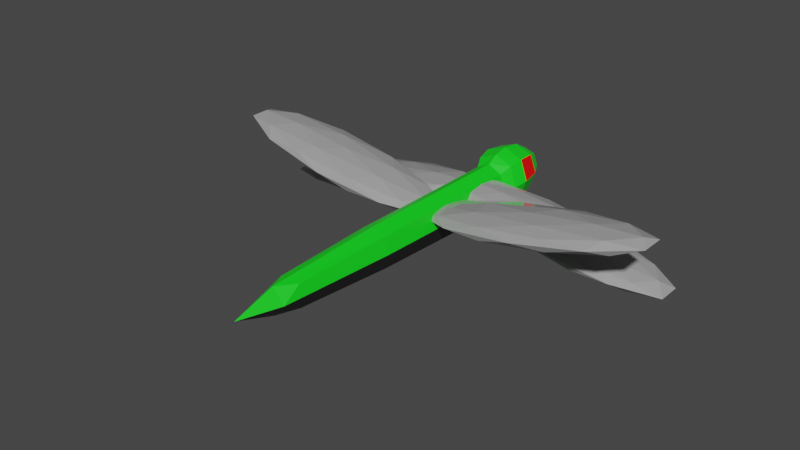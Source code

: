 # Source: Dragonfly.blend  (saved by Blender 3.0.42; exported with 4.5.12 LTS)
import bpy
from mathutils import Matrix  # noqa: F401  (used for matrix-valued properties, if any)

bpy.ops.wm.read_factory_settings(use_empty=True)
scene = bpy.context.scene
scene.name = 'Scene'

# ---- collections
col_collection = bpy.data.collections.new('Collection'); scene.collection.children.link(col_collection)

# ---- materials (node trees are filled in below, after node groups)
mat_black = bpy.data.materials.new('black')
mat_black.alpha_threshold = 0.0
mat_black.use_transparent_shadow = False
mat_black.line_color = (0.0, 0.0, 0.0, 1.0)
mat_green = bpy.data.materials.new('green')
mat_green.use_transparent_shadow = False
mat_red = bpy.data.materials.new('red')
mat_red.use_transparent_shadow = False
mat_wing = bpy.data.materials.new('wing')
mat_wing.use_transparent_shadow = False

# ---- material node trees
mat_black.use_nodes = True; mat_black.node_tree.nodes.clear()
_N = mat_black.node_tree.nodes; _L = mat_black.node_tree.links
n0 = _N.new('ShaderNodeOutputMaterial'); n0.name = 'Material Output'; n0.location = (300, 300)
n1 = _N.new('ShaderNodeBsdfPrincipled'); n1.name = 'Principled BSDF'; n1.location = (10, 300)
n1.distribution = 'GGX'
n1.subsurface_method = 'RANDOM_WALK_SKIN'
n1.inputs[0].default_value = (0.01298, 0.01298, 0.01298, 1.0)
n1.inputs[2].default_value = 0.4
n1.inputs[3].default_value = 1.45
n1.inputs[27].default_value = (0.0, 0.0, 0.0, 1.0)
n1.inputs[28].default_value = 1.0
_L.new(n1.outputs[0], n0.inputs[0])
n0.is_active_output = True
mat_green.use_nodes = True; mat_green.node_tree.nodes.clear()
_N = mat_green.node_tree.nodes; _L = mat_green.node_tree.links
n0 = _N.new('ShaderNodeBsdfPrincipled'); n0.name = 'Principled BSDF'; n0.location = (10, 300)
n0.distribution = 'GGX'
n0.subsurface_method = 'RANDOM_WALK_SKIN'
n0.inputs[0].default_value = (0.004979, 0.8, 0.01235, 1.0)
n0.inputs[3].default_value = 1.45
n0.inputs[27].default_value = (0.0, 0.0, 0.0, 1.0)
n0.inputs[28].default_value = 1.0
n1 = _N.new('ShaderNodeOutputMaterial'); n1.name = 'Material Output'; n1.location = (300, 300)
_L.new(n0.outputs[0], n1.inputs[0])
n1.is_active_output = True
mat_red.use_nodes = True; mat_red.node_tree.nodes.clear()
_N = mat_red.node_tree.nodes; _L = mat_red.node_tree.links
n0 = _N.new('ShaderNodeBsdfPrincipled'); n0.name = 'Principled BSDF'; n0.location = (10, 300)
n0.distribution = 'GGX'
n0.subsurface_method = 'RANDOM_WALK_SKIN'
n0.inputs[0].default_value = (1.0, 0.0, 0.0003228, 1.0)
n0.inputs[3].default_value = 1.45
n0.inputs[27].default_value = (0.0, 0.0, 0.0, 1.0)
n0.inputs[28].default_value = 1.0
n1 = _N.new('ShaderNodeOutputMaterial'); n1.name = 'Material Output'; n1.location = (300, 300)
_L.new(n0.outputs[0], n1.inputs[0])
n1.is_active_output = True
mat_wing.use_nodes = True; mat_wing.node_tree.nodes.clear()
_N = mat_wing.node_tree.nodes; _L = mat_wing.node_tree.links
n0 = _N.new('ShaderNodeBsdfPrincipled'); n0.name = 'Principled BSDF'; n0.location = (10, 300)
n0.distribution = 'GGX'
n0.subsurface_method = 'RANDOM_WALK_SKIN'
n0.inputs[0].default_value = (0.3626, 0.3626, 0.3626, 1.0)
n0.inputs[2].default_value = 0.0
n0.inputs[3].default_value = 1.45
n0.inputs[27].default_value = (0.0, 0.0, 0.0, 1.0)
n0.inputs[28].default_value = 1.0
n1 = _N.new('ShaderNodeOutputMaterial'); n1.name = 'Material Output'; n1.location = (300, 300)
_L.new(n0.outputs[0], n1.inputs[0])
n1.is_active_output = True

# ---- world
world_world = bpy.data.worlds.new('World'); scene.world = world_world
world_world.use_nodes = True; world_world.node_tree.nodes.clear()
_N = world_world.node_tree.nodes; _L = world_world.node_tree.links
n0 = _N.new('ShaderNodeOutputWorld'); n0.name = 'World Output'; n0.location = (300, 300)
n1 = _N.new('ShaderNodeBackground'); n1.name = 'Background'; n1.location = (10, 300)
n1.inputs[0].default_value = (0.05088, 0.05088, 0.05088, 1.0)
_L.new(n1.outputs[0], n0.inputs[0])
n0.is_active_output = True
world_world.color = (0.05088, 0.05088, 0.05088)
world_world.use_sun_shadow = False
world_world.sun_shadow_jitter_overblur = 0.0

# ---- meshes
me_cube = bpy.data.meshes.new('Cube')
me_cube.from_pydata([(0.1728, 4.404, 0.1389), (0.1728, 4.404, -0.3423), (0.1296, 0.9065, 0.1211), (0.1296, 0.9065, -0.172), (-0.1728, 4.404, 0.1389), (-0.1728, 4.404, -0.3423), (-0.1296, 0.9065, 0.1211), (-0.1296, 0.9065, -0.172), (0.1603, 5.169, -0.1603), (-0.1603, 5.169, -0.1603), (0.1603, 5.169, 0.1603), (-0.1603, 5.169, 0.1603), (-0.2548, 4.732, 0.2491), (-0.2548, 4.732, -0.283), (0.2548, 4.732, -0.283), (0.2548, 4.732, 0.2491), (-0.1654, 2.22, -0.2556), (0.0, 4.404, -0.4325), (0.2376, 4.404, -0.1017), (-0.158, 0.6511, -0.01985), (0.158, 0.6511, -0.01985), (-0.2376, 4.404, -0.1017), (4.657e-10, 0.6511, 0.1554), (0.1654, 2.22, 0.1475), (0.0, 0.6511, -0.195), (-0.1654, 2.22, 0.1475), (0.0, 4.404, 0.2292), (0.1654, 2.22, -0.2556), (-1.164e-09, 5.206, -0.1892), (0.1892, 5.206, 6.985e-10), (-0.1892, 5.206, -2.328e-10), (9.313e-10, 5.206, 0.1892), (-0.2258, 4.988, 0.2251), (-0.2291, 4.542, -0.3174), (0.2291, 4.542, -0.3174), (0.2258, 4.988, 0.2251), (-0.2291, 4.542, 0.2115), (-0.2258, 4.988, -0.2293), (0.2258, 4.988, -0.2293), (0.2291, 4.542, 0.2115), (0.3503, 4.732, -0.01695), (3.725e-09, 4.732, 0.3489), (-2.328e-09, 4.732, -0.3828), (-0.3503, 4.732, -0.01695), (2.794e-09, 2.195, 0.2231), (3.492e-09, 0.115, -0.00816), (-0.2276, 2.195, -0.05351), (-3.027e-09, 2.195, -0.3301), (0.2276, 2.195, -0.05351), (-0.3093, 4.992, -0.002118), (-2.095e-09, 5.284, 1.863e-09), (1.863e-09, 4.992, -0.3134), (2.328e-10, 4.992, 0.3092), (0.3093, 4.992, -0.002118), (0.3151, 4.542, -0.05296), (9.313e-10, 4.542, 0.3107), (9.313e-10, 4.542, -0.4166), (-0.3151, 4.542, -0.05296)], [], [(0, 26, 44, 23), (26, 4, 25, 44), (44, 25, 6, 22), (23, 44, 22, 2), (3, 20, 45, 24), (20, 2, 22, 45), (45, 22, 6, 19), (24, 45, 19, 7), (7, 19, 46, 16), (19, 6, 25, 46), (46, 25, 4, 21), (16, 46, 21, 5), (5, 17, 47, 16), (17, 1, 27, 47), (47, 27, 3, 24), (16, 47, 24, 7), (1, 18, 48, 27), (18, 0, 23, 48), (48, 23, 2, 20), (27, 48, 20, 3), (13, 43, 49, 37), (43, 12, 32, 49), (49, 32, 11, 30), (37, 49, 30, 9), (9, 30, 50, 28), (30, 11, 31, 50), (50, 31, 10, 29), (28, 50, 29, 8), (14, 42, 51, 38), (42, 13, 37, 51), (51, 37, 9, 28), (38, 51, 28, 8), (12, 41, 52, 32), (41, 15, 35, 52), (52, 35, 10, 31), (32, 52, 31, 11), (15, 40, 53, 35), (40, 14, 38, 53), (53, 38, 8, 29), (35, 53, 29, 10), (0, 18, 54, 39), (18, 1, 34, 54), (54, 34, 14, 40), (39, 54, 40, 15), (4, 26, 55, 36), (26, 0, 39, 55), (55, 39, 15, 41), (36, 55, 41, 12), (1, 17, 56, 34), (17, 5, 33, 56), (56, 33, 13, 42), (34, 56, 42, 14), (5, 21, 57, 33), (21, 4, 36, 57), (57, 36, 12, 43), (33, 57, 43, 13)])
me_cube.polygons.foreach_set('material_index', [1, 1, 1, 1, 0, 1, 1, 0, 0, 1, 1, 0, 0, 0, 0, 0, 0, 1, 1, 0, 1, 2, 1, 1, 1, 1, 1, 1, 1, 1, 1, 1, 1, 1, 1, 1, 2, 1, 1, 1, 1, 1, 1, 1, 1, 1, 1, 1, 0, 0, 0, 0, 1, 1, 1, 1])
_k = {(1, 17): 1.0, (5, 17): 1.0, (0, 18): 1.0, (1, 18): 1.0, (4, 21): 1.0, (5, 21): 1.0, (4, 26): 1.0, (0, 26): 1.0}
me_cube.attributes.new('crease_edge', 'FLOAT', 'EDGE').data.foreach_set('value', [_k.get((min(e.vertices), max(e.vertices)), 0.0) for e in me_cube.edges])
_uv = me_cube.uv_layers.new(name='UVMap')
_uv.uv.foreach_set('vector', [0.625, 0.5, 0.75, 0.5, 0.75, 0.625, 0.625, 0.625, 0.75, 0.5, 0.875, 0.5, 0.875, 0.625, 0.75, 0.625, 0.75, 0.625, 0.875, 0.625, 0.875, 0.75, 0.75, 0.75, 0.625, 0.625, 0.75, 0.625, 0.75, 0.75, 0.625, 0.75, 0.375, 0.75, 0.5, 0.75, 0.5, 0.875, 0.375, 0.875, 0.5, 0.75, 0.625, 0.75, 0.625, 0.875, 0.5, 0.875, 0.5, 0.875, 0.625, 0.875, 0.625, 1.0, 0.5, 1.0, 0.375, 0.875, 0.5, 0.875, 0.5, 1.0, 0.375, 1.0, 0.375, 0.0, 0.5, 0.0, 0.5, 0.125, 0.375, 0.125, 0.5, 0.0, 0.625, 0.0, 0.625, 0.125, 0.5, 0.125, 0.5, 0.125, 0.625, 0.125, 0.625, 0.25, 0.5, 0.25, 0.375, 0.125, 0.5, 0.125, 0.5, 0.25, 0.375, 0.25, 0.125, 0.5, 0.25, 0.5, 0.25, 0.625, 0.125, 0.625, 0.25, 0.5, 0.375, 0.5, 0.375, 0.625, 0.25, 0.625, 0.25, 0.625, 0.375, 0.625, 0.375, 0.75, 0.25, 0.75, 0.125, 0.625, 0.25, 0.625, 0.25, 0.75, 0.125, 0.75, 0.375, 0.5, 0.5, 0.5, 0.5, 0.625, 0.375, 0.625, 0.5, 0.5, 0.625, 0.5, 0.625, 0.625, 0.5, 0.625, 0.5, 0.625, 0.625, 0.625, 0.625, 0.75, 0.5, 0.75, 0.375, 0.625, 0.5, 0.625, 0.5, 0.75, 0.375, 0.75, 0.375, 0.25, 0.5, 0.25, 0.5, 0.2535, 0.375, 0.25, 0.5, 0.25, 0.625, 0.25, 0.625, 0.25, 0.5, 0.2535, 0.5, 0.2535, 0.625, 0.25, 0.625, 0.25, 0.5, 0.2847, 0.375, 0.25, 0.5, 0.2535, 0.5, 0.2847, 0.375, 0.25, 0.375, 0.25, 0.5, 0.2847, 0.5, 0.375, 0.375, 0.375, 0.5, 0.2847, 0.625, 0.25, 0.625, 0.375, 0.5, 0.375, 0.5, 0.375, 0.625, 0.375, 0.625, 0.5, 0.5, 0.4653, 0.375, 0.375, 0.5, 0.375, 0.5, 0.4653, 0.375, 0.5, 0.375, 0.5, 0.25, 0.5, 0.25, 0.5, 0.375, 0.4991, 0.25, 0.5, 0.125, 0.5, 0.125, 0.5, 0.25, 0.5, 0.25, 0.5, 0.125, 0.5, 0.125, 0.5, 0.25, 0.5, 0.375, 0.4991, 0.25, 0.5, 0.25, 0.5, 0.375, 0.5, 0.875, 0.5, 0.75, 0.5, 0.75, 0.5, 0.875, 0.5, 0.75, 0.5, 0.625, 0.5, 0.625, 0.4991, 0.75, 0.5, 0.75, 0.5, 0.625, 0.4991, 0.625, 0.5, 0.75, 0.5, 0.875, 0.5, 0.75, 0.5, 0.75, 0.5, 0.875, 0.5, 0.625, 0.5, 0.5, 0.5, 0.5, 0.4965, 0.625, 0.4991, 0.5, 0.5, 0.375, 0.5, 0.375, 0.4991, 0.5, 0.4965, 0.5, 0.4965, 0.375, 0.4991, 0.375, 0.5, 0.5, 0.4653, 0.625, 0.4991, 0.5, 0.4965, 0.5, 0.4653, 0.625, 0.5, 0.625, 0.5, 0.5, 0.5, 0.5, 0.5, 0.625, 0.5, 0.5, 0.5, 0.375, 0.5, 0.375, 0.5, 0.5, 0.5, 0.5, 0.5, 0.375, 0.5, 0.375, 0.5, 0.5, 0.5, 0.625, 0.5, 0.5, 0.5, 0.5, 0.5, 0.625, 0.5, 0.875, 0.5, 0.75, 0.5, 0.75, 0.5, 0.875, 0.5, 0.75, 0.5, 0.625, 0.5, 0.625, 0.5, 0.75, 0.5, 0.75, 0.5, 0.625, 0.5, 0.625, 0.5, 0.75, 0.5, 0.875, 0.5, 0.75, 0.5, 0.75, 0.5, 0.875, 0.5, 0.375, 0.5, 0.25, 0.5, 0.25, 0.5, 0.375, 0.5, 0.25, 0.5, 0.125, 0.5, 0.125, 0.5, 0.25, 0.5, 0.25, 0.5, 0.125, 0.5, 0.125, 0.5, 0.25, 0.5, 0.375, 0.5, 0.25, 0.5, 0.25, 0.5, 0.375, 0.5, 0.375, 0.25, 0.5, 0.25, 0.5, 0.25, 0.375, 0.25, 0.5, 0.25, 0.625, 0.25, 0.625, 0.25, 0.5, 0.25, 0.5, 0.25, 0.625, 0.25, 0.625, 0.25, 0.5, 0.25, 0.375, 0.25, 0.5, 0.25, 0.5, 0.25, 0.375, 0.25])
me_cube.materials.append(mat_black)
me_cube.materials.append(mat_green)
me_cube.materials.append(mat_red)
me_cube.use_remesh_preserve_volume = False
me_cube.use_remesh_preserve_attributes = False
me_cube.use_mirror_vertex_groups = False
me_cube.update()
me_icosphere = bpy.data.meshes.new('Icosphere')
me_icosphere.from_pydata([(0.7242, 0.04445, -0.3794), (1.448, -0.4813, 0.1734), (0.4478, -0.8062, 0.1734), (-0.1703, 0.04445, 0.1734), (0.4478, 0.8951, 0.1734), (1.448, 0.5702, 0.1734), (1.001, -0.8062, 1.068), (0.0005653, -0.4813, 1.068), (0.0005653, 0.5702, 1.068), (1.001, 0.8951, 1.068), (1.619, 0.04445, 1.068), (0.7242, 0.04445, 1.621), (0.5617, -0.4555, -0.23), (1.149, -0.2646, -0.23), (0.987, -0.7646, 0.09487), (1.575, 0.04445, 0.09487), (1.149, 0.3535, -0.23), (0.1984, 0.04445, -0.23), (0.03598, -0.4555, 0.09487), (0.5617, 0.5444, -0.23), (0.03598, 0.5444, 0.09487), (0.987, 0.8535, 0.09487), (1.675, -0.2646, 0.6206), (1.675, 0.3535, 0.6206), (0.7242, -0.9556, 0.6206), (1.312, -0.7646, 0.6206), (-0.2269, -0.2646, 0.6206), (0.1364, -0.7646, 0.6206), (0.1364, 0.8535, 0.6206), (-0.2269, 0.3535, 0.6206), (1.312, 0.8535, 0.6206), (0.7242, 1.044, 0.6206), (1.412, -0.4555, 1.146), (0.4613, -0.7646, 1.146), (-0.1265, 0.04445, 1.146), (0.4613, 0.8535, 1.146), (1.412, 0.5444, 1.146), (0.8866, -0.4555, 1.471), (1.25, 0.04445, 1.471), (0.2988, -0.2646, 1.471), (0.2988, 0.3535, 1.471), (0.8866, 0.5444, 1.471)], [], [(0, 13, 12), (1, 13, 15), (0, 12, 17), (0, 17, 19), (0, 19, 16), (1, 15, 22), (2, 14, 24), (3, 18, 26), (4, 20, 28), (5, 21, 30), (1, 22, 25), (2, 24, 27), (3, 26, 29), (4, 28, 31), (5, 30, 23), (6, 32, 37), (7, 33, 39), (8, 34, 40), (9, 35, 41), (10, 36, 38), (38, 41, 11), (38, 36, 41), (36, 9, 41), (41, 40, 11), (41, 35, 40), (35, 8, 40), (40, 39, 11), (40, 34, 39), (34, 7, 39), (39, 37, 11), (39, 33, 37), (33, 6, 37), (37, 38, 11), (37, 32, 38), (32, 10, 38), (23, 36, 10), (23, 30, 36), (30, 9, 36), (31, 35, 9), (31, 28, 35), (28, 8, 35), (29, 34, 8), (29, 26, 34), (26, 7, 34), (27, 33, 7), (27, 24, 33), (24, 6, 33), (25, 32, 6), (25, 22, 32), (22, 10, 32), (30, 31, 9), (30, 21, 31), (21, 4, 31), (28, 29, 8), (28, 20, 29), (20, 3, 29), (26, 27, 7), (26, 18, 27), (18, 2, 27), (24, 25, 6), (24, 14, 25), (14, 1, 25), (22, 23, 10), (22, 15, 23), (15, 5, 23), (16, 21, 5), (16, 19, 21), (19, 4, 21), (19, 20, 4), (19, 17, 20), (17, 3, 20), (17, 18, 3), (17, 12, 18), (12, 2, 18), (15, 16, 5), (15, 13, 16), (13, 0, 16), (12, 14, 2), (12, 13, 14), (13, 1, 14)])
_uv = me_icosphere.uv_layers.new(name='UVMap')
_uv.uv.foreach_set('vector', [0.1818, 0.0, 0.2273, 0.07873, 0.1364, 0.07873, 0.2727, 0.1575, 0.3182, 0.07873, 0.3636, 0.1575, 0.9091, 0.0, 0.9545, 0.07873, 0.8636, 0.07873, 0.7273, 0.0, 0.7727, 0.07873, 0.6818, 0.07873, 0.5455, 0.0, 0.5909, 0.07873, 0.5, 0.07873, 0.2727, 0.1575, 0.3636, 0.1575, 0.3182, 0.2362, 0.09091, 0.1575, 0.1818, 0.1575, 0.1364, 0.2362, 0.8182, 0.1575, 0.9091, 0.1575, 0.8636, 0.2362, 0.6364, 0.1575, 0.7273, 0.1575, 0.6818, 0.2362, 0.4545, 0.1575, 0.5455, 0.1575, 0.5, 0.2362, 0.2727, 0.1575, 0.3182, 0.2362, 0.2273, 0.2362, 0.09091, 0.1575, 0.1364, 0.2362, 0.04546, 0.2362, 0.8182, 0.1575, 0.8636, 0.2362, 0.7727, 0.2362, 0.6364, 0.1575, 0.6818, 0.2362, 0.5909, 0.2362, 0.4545, 0.1575, 0.5, 0.2362, 0.4091, 0.2362, 0.1818, 0.3149, 0.2727, 0.3149, 0.2273, 0.3937, 0.0, 0.3149, 0.09091, 0.3149, 0.04546, 0.3937, 0.7273, 0.3149, 0.8182, 0.3149, 0.7727, 0.3937, 0.5455, 0.3149, 0.6364, 0.3149, 0.5909, 0.3937, 0.3636, 0.3149, 0.4545, 0.3149, 0.4091, 0.3937, 0.4091, 0.3937, 0.5, 0.3937, 0.4545, 0.4724, 0.4091, 0.3937, 0.4545, 0.3149, 0.5, 0.3937, 0.4545, 0.3149, 0.5455, 0.3149, 0.5, 0.3937, 0.5909, 0.3937, 0.6818, 0.3937, 0.6364, 0.4724, 0.5909, 0.3937, 0.6364, 0.3149, 0.6818, 0.3937, 0.6364, 0.3149, 0.7273, 0.3149, 0.6818, 0.3937, 0.7727, 0.3937, 0.8636, 0.3937, 0.8182, 0.4724, 0.7727, 0.3937, 0.8182, 0.3149, 0.8636, 0.3937, 0.8182, 0.3149, 0.9091, 0.3149, 0.8636, 0.3937, 0.04546, 0.3937, 0.1364, 0.3937, 0.09091, 0.4724, 0.04546, 0.3937, 0.09091, 0.3149, 0.1364, 0.3937, 0.09091, 0.3149, 0.1818, 0.3149, 0.1364, 0.3937, 0.2273, 0.3937, 0.3182, 0.3937, 0.2727, 0.4724, 0.2273, 0.3937, 0.2727, 0.3149, 0.3182, 0.3937, 0.2727, 0.3149, 0.3636, 0.3149, 0.3182, 0.3937, 0.4091, 0.2362, 0.4545, 0.3149, 0.3636, 0.3149, 0.4091, 0.2362, 0.5, 0.2362, 0.4545, 0.3149, 0.5, 0.2362, 0.5455, 0.3149, 0.4545, 0.3149, 0.5909, 0.2362, 0.6364, 0.3149, 0.5455, 0.3149, 0.5909, 0.2362, 0.6818, 0.2362, 0.6364, 0.3149, 0.6818, 0.2362, 0.7273, 0.3149, 0.6364, 0.3149, 0.7727, 0.2362, 0.8182, 0.3149, 0.7273, 0.3149, 0.7727, 0.2362, 0.8636, 0.2362, 0.8182, 0.3149, 0.8636, 0.2362, 0.9091, 0.3149, 0.8182, 0.3149, 0.04546, 0.2362, 0.09091, 0.3149, 0.0, 0.3149, 0.04546, 0.2362, 0.1364, 0.2362, 0.09091, 0.3149, 0.1364, 0.2362, 0.1818, 0.3149, 0.09091, 0.3149, 0.2273, 0.2362, 0.2727, 0.3149, 0.1818, 0.3149, 0.2273, 0.2362, 0.3182, 0.2362, 0.2727, 0.3149, 0.3182, 0.2362, 0.3636, 0.3149, 0.2727, 0.3149, 0.5, 0.2362, 0.5909, 0.2362, 0.5455, 0.3149, 0.5, 0.2362, 0.5455, 0.1575, 0.5909, 0.2362, 0.5455, 0.1575, 0.6364, 0.1575, 0.5909, 0.2362, 0.6818, 0.2362, 0.7727, 0.2362, 0.7273, 0.3149, 0.6818, 0.2362, 0.7273, 0.1575, 0.7727, 0.2362, 0.7273, 0.1575, 0.8182, 0.1575, 0.7727, 0.2362, 0.8636, 0.2362, 0.9545, 0.2362, 0.9091, 0.3149, 0.8636, 0.2362, 0.9091, 0.1575, 0.9545, 0.2362, 0.9091, 0.1575, 1.0, 0.1575, 0.9545, 0.2362, 0.1364, 0.2362, 0.2273, 0.2362, 0.1818, 0.3149, 0.1364, 0.2362, 0.1818, 0.1575, 0.2273, 0.2362, 0.1818, 0.1575, 0.2727, 0.1575, 0.2273, 0.2362, 0.3182, 0.2362, 0.4091, 0.2362, 0.3636, 0.3149, 0.3182, 0.2362, 0.3636, 0.1575, 0.4091, 0.2362, 0.3636, 0.1575, 0.4545, 0.1575, 0.4091, 0.2362, 0.5, 0.07873, 0.5455, 0.1575, 0.4545, 0.1575, 0.5, 0.07873, 0.5909, 0.07873, 0.5455, 0.1575, 0.5909, 0.07873, 0.6364, 0.1575, 0.5455, 0.1575, 0.6818, 0.07873, 0.7273, 0.1575, 0.6364, 0.1575, 0.6818, 0.07873, 0.7727, 0.07873, 0.7273, 0.1575, 0.7727, 0.07873, 0.8182, 0.1575, 0.7273, 0.1575, 0.8636, 0.07873, 0.9091, 0.1575, 0.8182, 0.1575, 0.8636, 0.07873, 0.9545, 0.07873, 0.9091, 0.1575, 0.9545, 0.07873, 1.0, 0.1575, 0.9091, 0.1575, 0.3636, 0.1575, 0.4091, 0.07873, 0.4545, 0.1575, 0.3636, 0.1575, 0.3182, 0.07873, 0.4091, 0.07873, 0.3182, 0.07873, 0.3636, 0.0, 0.4091, 0.07873, 0.1364, 0.07873, 0.1818, 0.1575, 0.09091, 0.1575, 0.1364, 0.07873, 0.2273, 0.07873, 0.1818, 0.1575, 0.2273, 0.07873, 0.2727, 0.1575, 0.1818, 0.1575])
me_icosphere.materials.append(mat_wing)
me_icosphere.use_remesh_fix_poles = True
me_icosphere.use_remesh_preserve_attributes = False
me_icosphere.update()
me_icosphere_001 = bpy.data.meshes.new('Icosphere.001')
me_icosphere_001.from_pydata([(0.7667, 0.03363, -0.3083), (1.49, -0.4921, 0.2445), (0.4903, -0.817, 0.2445), (-0.1277, 0.03363, 0.2445), (0.4903, 0.8843, 0.2445), (1.49, 0.5594, 0.2445), (1.043, -0.817, 1.139), (0.04311, -0.4921, 1.139), (0.04311, 0.5594, 1.139), (1.043, 0.8843, 1.139), (1.661, 0.03363, 1.139), (0.7667, 0.03363, 1.692), (0.6043, -0.4664, -0.159), (1.192, -0.2754, -0.159), (1.03, -0.7754, 0.166), (1.617, 0.03363, 0.166), (1.192, 0.3426, -0.159), (0.241, 0.03363, -0.159), (0.07853, -0.4664, 0.166), (0.6043, 0.5336, -0.159), (0.07853, 0.5336, 0.166), (1.03, 0.8426, 0.166), (1.718, -0.2754, 0.6917), (1.718, 0.3426, 0.6917), (0.7667, -0.9664, 0.6917), (1.355, -0.7754, 0.6917), (-0.1843, -0.2754, 0.6917), (0.1789, -0.7754, 0.6917), (0.1789, 0.8426, 0.6917), (-0.1843, 0.3426, 0.6917), (1.355, 0.8426, 0.6917), (0.7667, 1.034, 0.6917), (1.455, -0.4664, 1.217), (0.5038, -0.7754, 1.217), (-0.08393, 0.03363, 1.217), (0.5038, 0.8426, 1.217), (1.455, 0.5336, 1.217), (0.9292, -0.4664, 1.542), (1.292, 0.03363, 1.542), (0.3414, -0.2754, 1.542), (0.3414, 0.3426, 1.542), (0.9292, 0.5336, 1.542)], [], [(0, 13, 12), (1, 13, 15), (0, 12, 17), (0, 17, 19), (0, 19, 16), (1, 15, 22), (2, 14, 24), (3, 18, 26), (4, 20, 28), (5, 21, 30), (1, 22, 25), (2, 24, 27), (3, 26, 29), (4, 28, 31), (5, 30, 23), (6, 32, 37), (7, 33, 39), (8, 34, 40), (9, 35, 41), (10, 36, 38), (38, 41, 11), (38, 36, 41), (36, 9, 41), (41, 40, 11), (41, 35, 40), (35, 8, 40), (40, 39, 11), (40, 34, 39), (34, 7, 39), (39, 37, 11), (39, 33, 37), (33, 6, 37), (37, 38, 11), (37, 32, 38), (32, 10, 38), (23, 36, 10), (23, 30, 36), (30, 9, 36), (31, 35, 9), (31, 28, 35), (28, 8, 35), (29, 34, 8), (29, 26, 34), (26, 7, 34), (27, 33, 7), (27, 24, 33), (24, 6, 33), (25, 32, 6), (25, 22, 32), (22, 10, 32), (30, 31, 9), (30, 21, 31), (21, 4, 31), (28, 29, 8), (28, 20, 29), (20, 3, 29), (26, 27, 7), (26, 18, 27), (18, 2, 27), (24, 25, 6), (24, 14, 25), (14, 1, 25), (22, 23, 10), (22, 15, 23), (15, 5, 23), (16, 21, 5), (16, 19, 21), (19, 4, 21), (19, 20, 4), (19, 17, 20), (17, 3, 20), (17, 18, 3), (17, 12, 18), (12, 2, 18), (15, 16, 5), (15, 13, 16), (13, 0, 16), (12, 14, 2), (12, 13, 14), (13, 1, 14)])
_uv = me_icosphere_001.uv_layers.new(name='UVMap')
_uv.uv.foreach_set('vector', [0.1818, 0.0, 0.2273, 0.07873, 0.1364, 0.07873, 0.2727, 0.1575, 0.3182, 0.07873, 0.3636, 0.1575, 0.9091, 0.0, 0.9545, 0.07873, 0.8636, 0.07873, 0.7273, 0.0, 0.7727, 0.07873, 0.6818, 0.07873, 0.5455, 0.0, 0.5909, 0.07873, 0.5, 0.07873, 0.2727, 0.1575, 0.3636, 0.1575, 0.3182, 0.2362, 0.09091, 0.1575, 0.1818, 0.1575, 0.1364, 0.2362, 0.8182, 0.1575, 0.9091, 0.1575, 0.8636, 0.2362, 0.6364, 0.1575, 0.7273, 0.1575, 0.6818, 0.2362, 0.4545, 0.1575, 0.5455, 0.1575, 0.5, 0.2362, 0.2727, 0.1575, 0.3182, 0.2362, 0.2273, 0.2362, 0.09091, 0.1575, 0.1364, 0.2362, 0.04546, 0.2362, 0.8182, 0.1575, 0.8636, 0.2362, 0.7727, 0.2362, 0.6364, 0.1575, 0.6818, 0.2362, 0.5909, 0.2362, 0.4545, 0.1575, 0.5, 0.2362, 0.4091, 0.2362, 0.1818, 0.3149, 0.2727, 0.3149, 0.2273, 0.3937, 0.0, 0.3149, 0.09091, 0.3149, 0.04546, 0.3937, 0.7273, 0.3149, 0.8182, 0.3149, 0.7727, 0.3937, 0.5455, 0.3149, 0.6364, 0.3149, 0.5909, 0.3937, 0.3636, 0.3149, 0.4545, 0.3149, 0.4091, 0.3937, 0.4091, 0.3937, 0.5, 0.3937, 0.4545, 0.4724, 0.4091, 0.3937, 0.4545, 0.3149, 0.5, 0.3937, 0.4545, 0.3149, 0.5455, 0.3149, 0.5, 0.3937, 0.5909, 0.3937, 0.6818, 0.3937, 0.6364, 0.4724, 0.5909, 0.3937, 0.6364, 0.3149, 0.6818, 0.3937, 0.6364, 0.3149, 0.7273, 0.3149, 0.6818, 0.3937, 0.7727, 0.3937, 0.8636, 0.3937, 0.8182, 0.4724, 0.7727, 0.3937, 0.8182, 0.3149, 0.8636, 0.3937, 0.8182, 0.3149, 0.9091, 0.3149, 0.8636, 0.3937, 0.04546, 0.3937, 0.1364, 0.3937, 0.09091, 0.4724, 0.04546, 0.3937, 0.09091, 0.3149, 0.1364, 0.3937, 0.09091, 0.3149, 0.1818, 0.3149, 0.1364, 0.3937, 0.2273, 0.3937, 0.3182, 0.3937, 0.2727, 0.4724, 0.2273, 0.3937, 0.2727, 0.3149, 0.3182, 0.3937, 0.2727, 0.3149, 0.3636, 0.3149, 0.3182, 0.3937, 0.4091, 0.2362, 0.4545, 0.3149, 0.3636, 0.3149, 0.4091, 0.2362, 0.5, 0.2362, 0.4545, 0.3149, 0.5, 0.2362, 0.5455, 0.3149, 0.4545, 0.3149, 0.5909, 0.2362, 0.6364, 0.3149, 0.5455, 0.3149, 0.5909, 0.2362, 0.6818, 0.2362, 0.6364, 0.3149, 0.6818, 0.2362, 0.7273, 0.3149, 0.6364, 0.3149, 0.7727, 0.2362, 0.8182, 0.3149, 0.7273, 0.3149, 0.7727, 0.2362, 0.8636, 0.2362, 0.8182, 0.3149, 0.8636, 0.2362, 0.9091, 0.3149, 0.8182, 0.3149, 0.04546, 0.2362, 0.09091, 0.3149, 0.0, 0.3149, 0.04546, 0.2362, 0.1364, 0.2362, 0.09091, 0.3149, 0.1364, 0.2362, 0.1818, 0.3149, 0.09091, 0.3149, 0.2273, 0.2362, 0.2727, 0.3149, 0.1818, 0.3149, 0.2273, 0.2362, 0.3182, 0.2362, 0.2727, 0.3149, 0.3182, 0.2362, 0.3636, 0.3149, 0.2727, 0.3149, 0.5, 0.2362, 0.5909, 0.2362, 0.5455, 0.3149, 0.5, 0.2362, 0.5455, 0.1575, 0.5909, 0.2362, 0.5455, 0.1575, 0.6364, 0.1575, 0.5909, 0.2362, 0.6818, 0.2362, 0.7727, 0.2362, 0.7273, 0.3149, 0.6818, 0.2362, 0.7273, 0.1575, 0.7727, 0.2362, 0.7273, 0.1575, 0.8182, 0.1575, 0.7727, 0.2362, 0.8636, 0.2362, 0.9545, 0.2362, 0.9091, 0.3149, 0.8636, 0.2362, 0.9091, 0.1575, 0.9545, 0.2362, 0.9091, 0.1575, 1.0, 0.1575, 0.9545, 0.2362, 0.1364, 0.2362, 0.2273, 0.2362, 0.1818, 0.3149, 0.1364, 0.2362, 0.1818, 0.1575, 0.2273, 0.2362, 0.1818, 0.1575, 0.2727, 0.1575, 0.2273, 0.2362, 0.3182, 0.2362, 0.4091, 0.2362, 0.3636, 0.3149, 0.3182, 0.2362, 0.3636, 0.1575, 0.4091, 0.2362, 0.3636, 0.1575, 0.4545, 0.1575, 0.4091, 0.2362, 0.5, 0.07873, 0.5455, 0.1575, 0.4545, 0.1575, 0.5, 0.07873, 0.5909, 0.07873, 0.5455, 0.1575, 0.5909, 0.07873, 0.6364, 0.1575, 0.5455, 0.1575, 0.6818, 0.07873, 0.7273, 0.1575, 0.6364, 0.1575, 0.6818, 0.07873, 0.7727, 0.07873, 0.7273, 0.1575, 0.7727, 0.07873, 0.8182, 0.1575, 0.7273, 0.1575, 0.8636, 0.07873, 0.9091, 0.1575, 0.8182, 0.1575, 0.8636, 0.07873, 0.9545, 0.07873, 0.9091, 0.1575, 0.9545, 0.07873, 1.0, 0.1575, 0.9091, 0.1575, 0.3636, 0.1575, 0.4091, 0.07873, 0.4545, 0.1575, 0.3636, 0.1575, 0.3182, 0.07873, 0.4091, 0.07873, 0.3182, 0.07873, 0.3636, 0.0, 0.4091, 0.07873, 0.1364, 0.07873, 0.1818, 0.1575, 0.09091, 0.1575, 0.1364, 0.07873, 0.2273, 0.07873, 0.1818, 0.1575, 0.2273, 0.07873, 0.2727, 0.1575, 0.1818, 0.1575])
me_icosphere_001.materials.append(mat_wing)
me_icosphere_001.use_remesh_fix_poles = True
me_icosphere_001.use_remesh_preserve_attributes = False
me_icosphere_001.update()
me_icosphere_002 = bpy.data.meshes.new('Icosphere.002')
me_icosphere_002.from_pydata([(0.7637, -0.02009, -1.593), (1.487, -0.5458, -1.04), (0.4873, -0.8707, -1.04), (-0.1307, -0.02009, -1.04), (0.4873, 0.8306, -1.04), (1.487, 0.5056, -1.04), (1.04, -0.8707, -0.1453), (0.04008, -0.5458, -0.1453), (0.04008, 0.5056, -0.1453), (1.04, 0.8306, -0.1453), (1.658, -0.02009, -0.1453), (0.7637, -0.02009, 0.4075), (0.6012, -0.5201, -1.443), (1.189, -0.3291, -1.443), (1.027, -0.8291, -1.118), (1.614, -0.02009, -1.118), (1.189, 0.2889, -1.443), (0.238, -0.02009, -1.443), (0.07549, -0.5201, -1.118), (0.6012, 0.4799, -1.443), (0.07549, 0.4799, -1.118), (1.027, 0.7889, -1.118), (1.715, -0.3291, -0.5925), (1.715, 0.2889, -0.5925), (0.7637, -1.02, -0.5925), (1.351, -0.8291, -0.5925), (-0.1874, -0.3291, -0.5925), (0.1759, -0.8291, -0.5925), (0.1759, 0.7889, -0.5925), (-0.1874, 0.2889, -0.5925), (1.351, 0.7889, -0.5925), (0.7637, 0.9799, -0.5925), (1.452, -0.5201, -0.06678), (0.5008, -0.8291, -0.06678), (-0.08697, -0.02009, -0.06678), (0.5008, 0.7889, -0.06678), (1.452, 0.4799, -0.06678), (0.9261, -0.5201, 0.2581), (1.289, -0.02009, 0.2581), (0.3384, -0.3291, 0.2581), (0.3384, 0.2889, 0.2581), (0.9261, 0.4799, 0.2581)], [], [(0, 13, 12), (1, 13, 15), (0, 12, 17), (0, 17, 19), (0, 19, 16), (1, 15, 22), (2, 14, 24), (3, 18, 26), (4, 20, 28), (5, 21, 30), (1, 22, 25), (2, 24, 27), (3, 26, 29), (4, 28, 31), (5, 30, 23), (6, 32, 37), (7, 33, 39), (8, 34, 40), (9, 35, 41), (10, 36, 38), (38, 41, 11), (38, 36, 41), (36, 9, 41), (41, 40, 11), (41, 35, 40), (35, 8, 40), (40, 39, 11), (40, 34, 39), (34, 7, 39), (39, 37, 11), (39, 33, 37), (33, 6, 37), (37, 38, 11), (37, 32, 38), (32, 10, 38), (23, 36, 10), (23, 30, 36), (30, 9, 36), (31, 35, 9), (31, 28, 35), (28, 8, 35), (29, 34, 8), (29, 26, 34), (26, 7, 34), (27, 33, 7), (27, 24, 33), (24, 6, 33), (25, 32, 6), (25, 22, 32), (22, 10, 32), (30, 31, 9), (30, 21, 31), (21, 4, 31), (28, 29, 8), (28, 20, 29), (20, 3, 29), (26, 27, 7), (26, 18, 27), (18, 2, 27), (24, 25, 6), (24, 14, 25), (14, 1, 25), (22, 23, 10), (22, 15, 23), (15, 5, 23), (16, 21, 5), (16, 19, 21), (19, 4, 21), (19, 20, 4), (19, 17, 20), (17, 3, 20), (17, 18, 3), (17, 12, 18), (12, 2, 18), (15, 16, 5), (15, 13, 16), (13, 0, 16), (12, 14, 2), (12, 13, 14), (13, 1, 14)])
_uv = me_icosphere_002.uv_layers.new(name='UVMap')
_uv.uv.foreach_set('vector', [0.1818, 0.0, 0.2273, 0.07873, 0.1364, 0.07873, 0.2727, 0.1575, 0.3182, 0.07873, 0.3636, 0.1575, 0.9091, 0.0, 0.9545, 0.07873, 0.8636, 0.07873, 0.7273, 0.0, 0.7727, 0.07873, 0.6818, 0.07873, 0.5455, 0.0, 0.5909, 0.07873, 0.5, 0.07873, 0.2727, 0.1575, 0.3636, 0.1575, 0.3182, 0.2362, 0.09091, 0.1575, 0.1818, 0.1575, 0.1364, 0.2362, 0.8182, 0.1575, 0.9091, 0.1575, 0.8636, 0.2362, 0.6364, 0.1575, 0.7273, 0.1575, 0.6818, 0.2362, 0.4545, 0.1575, 0.5455, 0.1575, 0.5, 0.2362, 0.2727, 0.1575, 0.3182, 0.2362, 0.2273, 0.2362, 0.09091, 0.1575, 0.1364, 0.2362, 0.04546, 0.2362, 0.8182, 0.1575, 0.8636, 0.2362, 0.7727, 0.2362, 0.6364, 0.1575, 0.6818, 0.2362, 0.5909, 0.2362, 0.4545, 0.1575, 0.5, 0.2362, 0.4091, 0.2362, 0.1818, 0.3149, 0.2727, 0.3149, 0.2273, 0.3937, 0.0, 0.3149, 0.09091, 0.3149, 0.04546, 0.3937, 0.7273, 0.3149, 0.8182, 0.3149, 0.7727, 0.3937, 0.5455, 0.3149, 0.6364, 0.3149, 0.5909, 0.3937, 0.3636, 0.3149, 0.4545, 0.3149, 0.4091, 0.3937, 0.4091, 0.3937, 0.5, 0.3937, 0.4545, 0.4724, 0.4091, 0.3937, 0.4545, 0.3149, 0.5, 0.3937, 0.4545, 0.3149, 0.5455, 0.3149, 0.5, 0.3937, 0.5909, 0.3937, 0.6818, 0.3937, 0.6364, 0.4724, 0.5909, 0.3937, 0.6364, 0.3149, 0.6818, 0.3937, 0.6364, 0.3149, 0.7273, 0.3149, 0.6818, 0.3937, 0.7727, 0.3937, 0.8636, 0.3937, 0.8182, 0.4724, 0.7727, 0.3937, 0.8182, 0.3149, 0.8636, 0.3937, 0.8182, 0.3149, 0.9091, 0.3149, 0.8636, 0.3937, 0.04546, 0.3937, 0.1364, 0.3937, 0.09091, 0.4724, 0.04546, 0.3937, 0.09091, 0.3149, 0.1364, 0.3937, 0.09091, 0.3149, 0.1818, 0.3149, 0.1364, 0.3937, 0.2273, 0.3937, 0.3182, 0.3937, 0.2727, 0.4724, 0.2273, 0.3937, 0.2727, 0.3149, 0.3182, 0.3937, 0.2727, 0.3149, 0.3636, 0.3149, 0.3182, 0.3937, 0.4091, 0.2362, 0.4545, 0.3149, 0.3636, 0.3149, 0.4091, 0.2362, 0.5, 0.2362, 0.4545, 0.3149, 0.5, 0.2362, 0.5455, 0.3149, 0.4545, 0.3149, 0.5909, 0.2362, 0.6364, 0.3149, 0.5455, 0.3149, 0.5909, 0.2362, 0.6818, 0.2362, 0.6364, 0.3149, 0.6818, 0.2362, 0.7273, 0.3149, 0.6364, 0.3149, 0.7727, 0.2362, 0.8182, 0.3149, 0.7273, 0.3149, 0.7727, 0.2362, 0.8636, 0.2362, 0.8182, 0.3149, 0.8636, 0.2362, 0.9091, 0.3149, 0.8182, 0.3149, 0.04546, 0.2362, 0.09091, 0.3149, 0.0, 0.3149, 0.04546, 0.2362, 0.1364, 0.2362, 0.09091, 0.3149, 0.1364, 0.2362, 0.1818, 0.3149, 0.09091, 0.3149, 0.2273, 0.2362, 0.2727, 0.3149, 0.1818, 0.3149, 0.2273, 0.2362, 0.3182, 0.2362, 0.2727, 0.3149, 0.3182, 0.2362, 0.3636, 0.3149, 0.2727, 0.3149, 0.5, 0.2362, 0.5909, 0.2362, 0.5455, 0.3149, 0.5, 0.2362, 0.5455, 0.1575, 0.5909, 0.2362, 0.5455, 0.1575, 0.6364, 0.1575, 0.5909, 0.2362, 0.6818, 0.2362, 0.7727, 0.2362, 0.7273, 0.3149, 0.6818, 0.2362, 0.7273, 0.1575, 0.7727, 0.2362, 0.7273, 0.1575, 0.8182, 0.1575, 0.7727, 0.2362, 0.8636, 0.2362, 0.9545, 0.2362, 0.9091, 0.3149, 0.8636, 0.2362, 0.9091, 0.1575, 0.9545, 0.2362, 0.9091, 0.1575, 1.0, 0.1575, 0.9545, 0.2362, 0.1364, 0.2362, 0.2273, 0.2362, 0.1818, 0.3149, 0.1364, 0.2362, 0.1818, 0.1575, 0.2273, 0.2362, 0.1818, 0.1575, 0.2727, 0.1575, 0.2273, 0.2362, 0.3182, 0.2362, 0.4091, 0.2362, 0.3636, 0.3149, 0.3182, 0.2362, 0.3636, 0.1575, 0.4091, 0.2362, 0.3636, 0.1575, 0.4545, 0.1575, 0.4091, 0.2362, 0.5, 0.07873, 0.5455, 0.1575, 0.4545, 0.1575, 0.5, 0.07873, 0.5909, 0.07873, 0.5455, 0.1575, 0.5909, 0.07873, 0.6364, 0.1575, 0.5455, 0.1575, 0.6818, 0.07873, 0.7273, 0.1575, 0.6364, 0.1575, 0.6818, 0.07873, 0.7727, 0.07873, 0.7273, 0.1575, 0.7727, 0.07873, 0.8182, 0.1575, 0.7273, 0.1575, 0.8636, 0.07873, 0.9091, 0.1575, 0.8182, 0.1575, 0.8636, 0.07873, 0.9545, 0.07873, 0.9091, 0.1575, 0.9545, 0.07873, 1.0, 0.1575, 0.9091, 0.1575, 0.3636, 0.1575, 0.4091, 0.07873, 0.4545, 0.1575, 0.3636, 0.1575, 0.3182, 0.07873, 0.4091, 0.07873, 0.3182, 0.07873, 0.3636, 0.0, 0.4091, 0.07873, 0.1364, 0.07873, 0.1818, 0.1575, 0.09091, 0.1575, 0.1364, 0.07873, 0.2273, 0.07873, 0.1818, 0.1575, 0.2273, 0.07873, 0.2727, 0.1575, 0.1818, 0.1575])
me_icosphere_002.materials.append(mat_wing)
me_icosphere_002.use_remesh_fix_poles = True
me_icosphere_002.use_remesh_preserve_attributes = False
me_icosphere_002.update()
me_icosphere_003 = bpy.data.meshes.new('Icosphere.003')
me_icosphere_003.from_pydata([(0.799, -0.04129, -1.579), (1.523, -0.567, -1.026), (0.5226, -0.8919, -1.026), (-0.0954, -0.04129, -1.026), (0.5226, 0.8094, -1.026), (1.523, 0.4844, -1.026), (1.075, -0.8919, -0.1318), (0.07542, -0.567, -0.1318), (0.07542, 0.4844, -0.1318), (1.075, 0.8094, -0.1318), (1.693, -0.04129, -0.1318), (0.799, -0.04129, 0.4209), (0.6366, -0.5413, -1.43), (1.224, -0.3503, -1.43), (1.062, -0.8503, -1.105), (1.65, -0.04129, -1.105), (1.224, 0.2677, -1.43), (0.2733, -0.04129, -1.43), (0.1108, -0.5413, -1.105), (0.6366, 0.4587, -1.43), (0.1108, 0.4587, -1.105), (1.062, 0.7677, -1.105), (1.75, -0.3503, -0.5791), (1.75, 0.2677, -0.5791), (0.799, -1.041, -0.5791), (1.387, -0.8503, -0.5791), (-0.152, -0.3503, -0.5791), (0.2112, -0.8503, -0.5791), (0.2112, 0.7677, -0.5791), (-0.152, 0.2677, -0.5791), (1.387, 0.7677, -0.5791), (0.799, 0.9587, -0.5791), (1.487, -0.5413, -0.05333), (0.5362, -0.8503, -0.05333), (-0.05162, -0.04129, -0.05333), (0.5362, 0.7677, -0.05333), (1.487, 0.4587, -0.05333), (0.9615, -0.5413, 0.2716), (1.325, -0.04129, 0.2716), (0.3737, -0.3503, 0.2716), (0.3737, 0.2677, 0.2716), (0.9615, 0.4587, 0.2716)], [], [(0, 13, 12), (1, 13, 15), (0, 12, 17), (0, 17, 19), (0, 19, 16), (1, 15, 22), (2, 14, 24), (3, 18, 26), (4, 20, 28), (5, 21, 30), (1, 22, 25), (2, 24, 27), (3, 26, 29), (4, 28, 31), (5, 30, 23), (6, 32, 37), (7, 33, 39), (8, 34, 40), (9, 35, 41), (10, 36, 38), (38, 41, 11), (38, 36, 41), (36, 9, 41), (41, 40, 11), (41, 35, 40), (35, 8, 40), (40, 39, 11), (40, 34, 39), (34, 7, 39), (39, 37, 11), (39, 33, 37), (33, 6, 37), (37, 38, 11), (37, 32, 38), (32, 10, 38), (23, 36, 10), (23, 30, 36), (30, 9, 36), (31, 35, 9), (31, 28, 35), (28, 8, 35), (29, 34, 8), (29, 26, 34), (26, 7, 34), (27, 33, 7), (27, 24, 33), (24, 6, 33), (25, 32, 6), (25, 22, 32), (22, 10, 32), (30, 31, 9), (30, 21, 31), (21, 4, 31), (28, 29, 8), (28, 20, 29), (20, 3, 29), (26, 27, 7), (26, 18, 27), (18, 2, 27), (24, 25, 6), (24, 14, 25), (14, 1, 25), (22, 23, 10), (22, 15, 23), (15, 5, 23), (16, 21, 5), (16, 19, 21), (19, 4, 21), (19, 20, 4), (19, 17, 20), (17, 3, 20), (17, 18, 3), (17, 12, 18), (12, 2, 18), (15, 16, 5), (15, 13, 16), (13, 0, 16), (12, 14, 2), (12, 13, 14), (13, 1, 14)])
_uv = me_icosphere_003.uv_layers.new(name='UVMap')
_uv.uv.foreach_set('vector', [0.1818, 0.0, 0.2273, 0.07873, 0.1364, 0.07873, 0.2727, 0.1575, 0.3182, 0.07873, 0.3636, 0.1575, 0.9091, 0.0, 0.9545, 0.07873, 0.8636, 0.07873, 0.7273, 0.0, 0.7727, 0.07873, 0.6818, 0.07873, 0.5455, 0.0, 0.5909, 0.07873, 0.5, 0.07873, 0.2727, 0.1575, 0.3636, 0.1575, 0.3182, 0.2362, 0.09091, 0.1575, 0.1818, 0.1575, 0.1364, 0.2362, 0.8182, 0.1575, 0.9091, 0.1575, 0.8636, 0.2362, 0.6364, 0.1575, 0.7273, 0.1575, 0.6818, 0.2362, 0.4545, 0.1575, 0.5455, 0.1575, 0.5, 0.2362, 0.2727, 0.1575, 0.3182, 0.2362, 0.2273, 0.2362, 0.09091, 0.1575, 0.1364, 0.2362, 0.04546, 0.2362, 0.8182, 0.1575, 0.8636, 0.2362, 0.7727, 0.2362, 0.6364, 0.1575, 0.6818, 0.2362, 0.5909, 0.2362, 0.4545, 0.1575, 0.5, 0.2362, 0.4091, 0.2362, 0.1818, 0.3149, 0.2727, 0.3149, 0.2273, 0.3937, 0.0, 0.3149, 0.09091, 0.3149, 0.04546, 0.3937, 0.7273, 0.3149, 0.8182, 0.3149, 0.7727, 0.3937, 0.5455, 0.3149, 0.6364, 0.3149, 0.5909, 0.3937, 0.3636, 0.3149, 0.4545, 0.3149, 0.4091, 0.3937, 0.4091, 0.3937, 0.5, 0.3937, 0.4545, 0.4724, 0.4091, 0.3937, 0.4545, 0.3149, 0.5, 0.3937, 0.4545, 0.3149, 0.5455, 0.3149, 0.5, 0.3937, 0.5909, 0.3937, 0.6818, 0.3937, 0.6364, 0.4724, 0.5909, 0.3937, 0.6364, 0.3149, 0.6818, 0.3937, 0.6364, 0.3149, 0.7273, 0.3149, 0.6818, 0.3937, 0.7727, 0.3937, 0.8636, 0.3937, 0.8182, 0.4724, 0.7727, 0.3937, 0.8182, 0.3149, 0.8636, 0.3937, 0.8182, 0.3149, 0.9091, 0.3149, 0.8636, 0.3937, 0.04546, 0.3937, 0.1364, 0.3937, 0.09091, 0.4724, 0.04546, 0.3937, 0.09091, 0.3149, 0.1364, 0.3937, 0.09091, 0.3149, 0.1818, 0.3149, 0.1364, 0.3937, 0.2273, 0.3937, 0.3182, 0.3937, 0.2727, 0.4724, 0.2273, 0.3937, 0.2727, 0.3149, 0.3182, 0.3937, 0.2727, 0.3149, 0.3636, 0.3149, 0.3182, 0.3937, 0.4091, 0.2362, 0.4545, 0.3149, 0.3636, 0.3149, 0.4091, 0.2362, 0.5, 0.2362, 0.4545, 0.3149, 0.5, 0.2362, 0.5455, 0.3149, 0.4545, 0.3149, 0.5909, 0.2362, 0.6364, 0.3149, 0.5455, 0.3149, 0.5909, 0.2362, 0.6818, 0.2362, 0.6364, 0.3149, 0.6818, 0.2362, 0.7273, 0.3149, 0.6364, 0.3149, 0.7727, 0.2362, 0.8182, 0.3149, 0.7273, 0.3149, 0.7727, 0.2362, 0.8636, 0.2362, 0.8182, 0.3149, 0.8636, 0.2362, 0.9091, 0.3149, 0.8182, 0.3149, 0.04546, 0.2362, 0.09091, 0.3149, 0.0, 0.3149, 0.04546, 0.2362, 0.1364, 0.2362, 0.09091, 0.3149, 0.1364, 0.2362, 0.1818, 0.3149, 0.09091, 0.3149, 0.2273, 0.2362, 0.2727, 0.3149, 0.1818, 0.3149, 0.2273, 0.2362, 0.3182, 0.2362, 0.2727, 0.3149, 0.3182, 0.2362, 0.3636, 0.3149, 0.2727, 0.3149, 0.5, 0.2362, 0.5909, 0.2362, 0.5455, 0.3149, 0.5, 0.2362, 0.5455, 0.1575, 0.5909, 0.2362, 0.5455, 0.1575, 0.6364, 0.1575, 0.5909, 0.2362, 0.6818, 0.2362, 0.7727, 0.2362, 0.7273, 0.3149, 0.6818, 0.2362, 0.7273, 0.1575, 0.7727, 0.2362, 0.7273, 0.1575, 0.8182, 0.1575, 0.7727, 0.2362, 0.8636, 0.2362, 0.9545, 0.2362, 0.9091, 0.3149, 0.8636, 0.2362, 0.9091, 0.1575, 0.9545, 0.2362, 0.9091, 0.1575, 1.0, 0.1575, 0.9545, 0.2362, 0.1364, 0.2362, 0.2273, 0.2362, 0.1818, 0.3149, 0.1364, 0.2362, 0.1818, 0.1575, 0.2273, 0.2362, 0.1818, 0.1575, 0.2727, 0.1575, 0.2273, 0.2362, 0.3182, 0.2362, 0.4091, 0.2362, 0.3636, 0.3149, 0.3182, 0.2362, 0.3636, 0.1575, 0.4091, 0.2362, 0.3636, 0.1575, 0.4545, 0.1575, 0.4091, 0.2362, 0.5, 0.07873, 0.5455, 0.1575, 0.4545, 0.1575, 0.5, 0.07873, 0.5909, 0.07873, 0.5455, 0.1575, 0.5909, 0.07873, 0.6364, 0.1575, 0.5455, 0.1575, 0.6818, 0.07873, 0.7273, 0.1575, 0.6364, 0.1575, 0.6818, 0.07873, 0.7727, 0.07873, 0.7273, 0.1575, 0.7727, 0.07873, 0.8182, 0.1575, 0.7273, 0.1575, 0.8636, 0.07873, 0.9091, 0.1575, 0.8182, 0.1575, 0.8636, 0.07873, 0.9545, 0.07873, 0.9091, 0.1575, 0.9545, 0.07873, 1.0, 0.1575, 0.9091, 0.1575, 0.3636, 0.1575, 0.4091, 0.07873, 0.4545, 0.1575, 0.3636, 0.1575, 0.3182, 0.07873, 0.4091, 0.07873, 0.3182, 0.07873, 0.3636, 0.0, 0.4091, 0.07873, 0.1364, 0.07873, 0.1818, 0.1575, 0.09091, 0.1575, 0.1364, 0.07873, 0.2273, 0.07873, 0.1818, 0.1575, 0.2273, 0.07873, 0.2727, 0.1575, 0.1818, 0.1575])
me_icosphere_003.materials.append(mat_wing)
me_icosphere_003.use_remesh_fix_poles = True
me_icosphere_003.use_remesh_preserve_attributes = False
me_icosphere_003.update()

# ---- objects
ob_cube = bpy.data.objects.new('Cube', me_cube)
ob_icosphere = bpy.data.objects.new('Icosphere', me_icosphere)
ob_icosphere_001 = bpy.data.objects.new('Icosphere.001', me_icosphere_001)
ob_icosphere_002 = bpy.data.objects.new('Icosphere.002', me_icosphere_002)
ob_icosphere_003 = bpy.data.objects.new('Icosphere.003', me_icosphere_003)

# ---- transforms, parenting, visibility, modifiers, constraints
ob_cube.location = (0.0, 0.0, 0.0)
ob_cube.lock_rotations_4d = False
ob_cube.empty_display_type = 'ARROWS'
ob_cube.lineart.crease_threshold = 0.0
ob_icosphere.location = (0.1947, 3.998, 0.1396)
ob_icosphere.rotation_euler = (0.0, 0.1787, 0.0)
ob_icosphere.scale = (1.56, 0.508, -0.1621)
ob_icosphere_001.location = (-0.1729, 4.038, 0.136)
ob_icosphere_001.rotation_euler = (0.0, 0.1787, 3.142)
ob_icosphere_001.scale = (1.56, 0.508, -0.1621)
ob_icosphere_002.location = (0.1786, 3.288, 0.1304)
ob_icosphere_002.rotation_euler = (3.142, -0.1787, 2.007e-08)
ob_icosphere_002.scale = (1.56, 0.508, -0.1621)
ob_icosphere_003.location = (-0.1699, 3.319, 0.1406)
ob_icosphere_003.rotation_euler = (-3.142, -0.1787, 3.142)
ob_icosphere_003.scale = (1.56, 0.508, -0.1621)

# ---- collection membership
col_collection.objects.link(ob_cube)
col_collection.objects.link(ob_icosphere)
col_collection.objects.link(ob_icosphere_001)
col_collection.objects.link(ob_icosphere_002)
col_collection.objects.link(ob_icosphere_003)

# ---- scene / render settings (as saved in the file)
scene.frame_start = 1; scene.frame_end = 10; scene.frame_set(6)
scene.render.engine = 'BLENDER_EEVEE_NEXT'
scene.cycles.sampling_pattern = 'TABULATED_SOBOL'
scene.cycles.use_light_tree = False
scene.view_settings.view_transform = 'Filmic'
bpy.context.view_layer.update()

# ---- added for rendering (the .blend has no active camera and no usable light): camera, sun
cam_auto = bpy.data.cameras.new('AutoCamera')
cam_auto.lens = 50.0
cam_auto.sensor_width = 36.0
cam_auto.clip_end = 1000.0
ob_auto_camera = bpy.data.objects.new('AutoCamera', cam_auto)
scene.collection.objects.link(ob_auto_camera)
ob_auto_camera.location = (7.23821, -6.01341, 5.85002)
ob_auto_camera.rotation_euler = (1.09748, -7.21219e-08, 0.694738)
scene.camera = ob_auto_camera
light_auto_sun = bpy.data.lights.new('AutoSun', 'SUN')
light_auto_sun.energy = 3.0
light_auto_sun.angle = 0.0523599
ob_auto_sun = bpy.data.objects.new('AutoSun', light_auto_sun)
scene.collection.objects.link(ob_auto_sun)
ob_auto_sun.rotation_euler = (0.872665, 0.174533, 0.523599)
bpy.context.view_layer.update()
